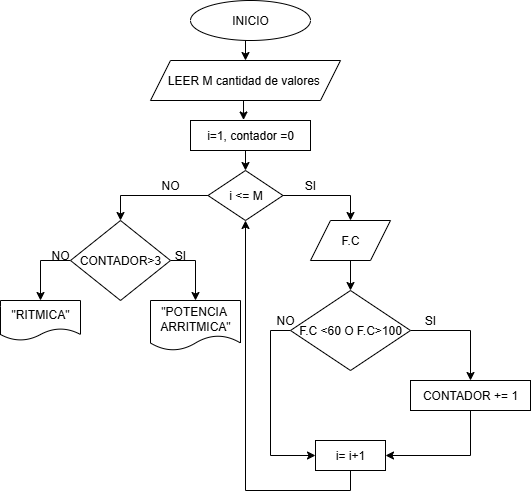

The diagram above was exported from draw.io. Its source (the exported page's mxGraphModel, read from the mxfile embedded in the PNG):
<mxGraphModel dx="1025" dy="464" grid="1" gridSize="10" guides="1" tooltips="1" connect="1" arrows="1" fold="1" page="1" pageScale="1" pageWidth="827" pageHeight="1169" math="0" shadow="0">
  <root>
    <mxCell id="0" />
    <mxCell id="1" parent="0" />
    <mxCell id="w_pddanJJmpjWiXLJvJ3-3" style="edgeStyle=orthogonalEdgeStyle;rounded=0;orthogonalLoop=1;jettySize=auto;html=1;exitX=0.5;exitY=1;exitDx=0;exitDy=0;entryX=0.5;entryY=0;entryDx=0;entryDy=0;" parent="1" source="w_pddanJJmpjWiXLJvJ3-1" target="w_pddanJJmpjWiXLJvJ3-2" edge="1">
      <mxGeometry relative="1" as="geometry" />
    </mxCell>
    <mxCell id="w_pddanJJmpjWiXLJvJ3-1" value="INICIO" style="ellipse;whiteSpace=wrap;html=1;" parent="1" vertex="1">
      <mxGeometry x="330" y="20" width="120" height="40" as="geometry" />
    </mxCell>
    <mxCell id="w_pddanJJmpjWiXLJvJ3-2" value="LEER M cantidad de valores&amp;nbsp;" style="shape=parallelogram;perimeter=parallelogramPerimeter;whiteSpace=wrap;html=1;fixedSize=1;" parent="1" vertex="1">
      <mxGeometry x="290" y="80" width="190" height="40" as="geometry" />
    </mxCell>
    <mxCell id="w_pddanJJmpjWiXLJvJ3-8" style="edgeStyle=orthogonalEdgeStyle;rounded=0;orthogonalLoop=1;jettySize=auto;html=1;exitX=0.5;exitY=1;exitDx=0;exitDy=0;entryX=0.5;entryY=0;entryDx=0;entryDy=0;" parent="1" source="w_pddanJJmpjWiXLJvJ3-5" target="w_pddanJJmpjWiXLJvJ3-7" edge="1">
      <mxGeometry relative="1" as="geometry" />
    </mxCell>
    <mxCell id="w_pddanJJmpjWiXLJvJ3-5" value="i=1, contador =0" style="rounded=0;whiteSpace=wrap;html=1;" parent="1" vertex="1">
      <mxGeometry x="330" y="140" width="120" height="30" as="geometry" />
    </mxCell>
    <mxCell id="w_pddanJJmpjWiXLJvJ3-6" style="edgeStyle=orthogonalEdgeStyle;rounded=0;orthogonalLoop=1;jettySize=auto;html=1;exitX=0.5;exitY=1;exitDx=0;exitDy=0;entryX=0.442;entryY=-0.017;entryDx=0;entryDy=0;entryPerimeter=0;" parent="1" source="w_pddanJJmpjWiXLJvJ3-2" target="w_pddanJJmpjWiXLJvJ3-5" edge="1">
      <mxGeometry relative="1" as="geometry" />
    </mxCell>
    <mxCell id="w_pddanJJmpjWiXLJvJ3-11" style="edgeStyle=orthogonalEdgeStyle;rounded=0;orthogonalLoop=1;jettySize=auto;html=1;exitX=1;exitY=0.5;exitDx=0;exitDy=0;entryX=0.5;entryY=0;entryDx=0;entryDy=0;" parent="1" source="w_pddanJJmpjWiXLJvJ3-7" target="w_pddanJJmpjWiXLJvJ3-9" edge="1">
      <mxGeometry relative="1" as="geometry" />
    </mxCell>
    <mxCell id="w_pddanJJmpjWiXLJvJ3-21" style="edgeStyle=orthogonalEdgeStyle;rounded=0;orthogonalLoop=1;jettySize=auto;html=1;exitX=0;exitY=0.5;exitDx=0;exitDy=0;entryX=0.5;entryY=0;entryDx=0;entryDy=0;" parent="1" source="w_pddanJJmpjWiXLJvJ3-7" target="w_pddanJJmpjWiXLJvJ3-10" edge="1">
      <mxGeometry relative="1" as="geometry" />
    </mxCell>
    <mxCell id="w_pddanJJmpjWiXLJvJ3-7" value="i &amp;lt;= M" style="rhombus;whiteSpace=wrap;html=1;" parent="1" vertex="1">
      <mxGeometry x="347.5" y="190" width="75" height="50" as="geometry" />
    </mxCell>
    <mxCell id="w_pddanJJmpjWiXLJvJ3-12" style="edgeStyle=orthogonalEdgeStyle;rounded=0;orthogonalLoop=1;jettySize=auto;html=1;exitX=0.5;exitY=1;exitDx=0;exitDy=0;" parent="1" source="w_pddanJJmpjWiXLJvJ3-9" target="w_pddanJJmpjWiXLJvJ3-13" edge="1">
      <mxGeometry relative="1" as="geometry">
        <mxPoint x="490" y="310" as="targetPoint" />
      </mxGeometry>
    </mxCell>
    <mxCell id="w_pddanJJmpjWiXLJvJ3-9" value="F.C" style="shape=parallelogram;perimeter=parallelogramPerimeter;whiteSpace=wrap;html=1;fixedSize=1;" parent="1" vertex="1">
      <mxGeometry x="450" y="240" width="80" height="40" as="geometry" />
    </mxCell>
    <mxCell id="w_pddanJJmpjWiXLJvJ3-25" style="edgeStyle=orthogonalEdgeStyle;rounded=0;orthogonalLoop=1;jettySize=auto;html=1;exitX=1;exitY=0.5;exitDx=0;exitDy=0;entryX=0.5;entryY=0;entryDx=0;entryDy=0;" parent="1" source="w_pddanJJmpjWiXLJvJ3-10" target="w_pddanJJmpjWiXLJvJ3-24" edge="1">
      <mxGeometry relative="1" as="geometry" />
    </mxCell>
    <mxCell id="w_pddanJJmpjWiXLJvJ3-26" style="edgeStyle=orthogonalEdgeStyle;rounded=0;orthogonalLoop=1;jettySize=auto;html=1;exitX=0;exitY=0.5;exitDx=0;exitDy=0;entryX=0.5;entryY=0;entryDx=0;entryDy=0;" parent="1" source="w_pddanJJmpjWiXLJvJ3-10" target="w_pddanJJmpjWiXLJvJ3-23" edge="1">
      <mxGeometry relative="1" as="geometry" />
    </mxCell>
    <mxCell id="w_pddanJJmpjWiXLJvJ3-10" value="CONTADOR&amp;gt;3" style="rhombus;whiteSpace=wrap;html=1;" parent="1" vertex="1">
      <mxGeometry x="210" y="240" width="100" height="80" as="geometry" />
    </mxCell>
    <mxCell id="w_pddanJJmpjWiXLJvJ3-15" style="edgeStyle=orthogonalEdgeStyle;rounded=0;orthogonalLoop=1;jettySize=auto;html=1;exitX=1;exitY=0.5;exitDx=0;exitDy=0;" parent="1" source="w_pddanJJmpjWiXLJvJ3-13" target="w_pddanJJmpjWiXLJvJ3-14" edge="1">
      <mxGeometry relative="1" as="geometry" />
    </mxCell>
    <mxCell id="w_pddanJJmpjWiXLJvJ3-18" style="edgeStyle=orthogonalEdgeStyle;rounded=0;orthogonalLoop=1;jettySize=auto;html=1;exitX=0;exitY=0.5;exitDx=0;exitDy=0;entryX=0;entryY=0.5;entryDx=0;entryDy=0;" parent="1" source="w_pddanJJmpjWiXLJvJ3-13" target="w_pddanJJmpjWiXLJvJ3-16" edge="1">
      <mxGeometry relative="1" as="geometry" />
    </mxCell>
    <mxCell id="w_pddanJJmpjWiXLJvJ3-13" value="F.C &amp;lt;60 O F.C&amp;gt;100" style="rhombus;whiteSpace=wrap;html=1;" parent="1" vertex="1">
      <mxGeometry x="430" y="310" width="120" height="80" as="geometry" />
    </mxCell>
    <mxCell id="w_pddanJJmpjWiXLJvJ3-19" style="edgeStyle=orthogonalEdgeStyle;rounded=0;orthogonalLoop=1;jettySize=auto;html=1;exitX=0.5;exitY=1;exitDx=0;exitDy=0;entryX=1;entryY=0.5;entryDx=0;entryDy=0;" parent="1" source="w_pddanJJmpjWiXLJvJ3-14" target="w_pddanJJmpjWiXLJvJ3-16" edge="1">
      <mxGeometry relative="1" as="geometry" />
    </mxCell>
    <mxCell id="w_pddanJJmpjWiXLJvJ3-14" value="CONTADOR += 1" style="rounded=0;whiteSpace=wrap;html=1;" parent="1" vertex="1">
      <mxGeometry x="550" y="400" width="120" height="30" as="geometry" />
    </mxCell>
    <mxCell id="w_pddanJJmpjWiXLJvJ3-22" style="edgeStyle=orthogonalEdgeStyle;rounded=0;orthogonalLoop=1;jettySize=auto;html=1;exitX=0.5;exitY=1;exitDx=0;exitDy=0;entryX=0.5;entryY=1;entryDx=0;entryDy=0;" parent="1" source="w_pddanJJmpjWiXLJvJ3-16" target="w_pddanJJmpjWiXLJvJ3-7" edge="1">
      <mxGeometry relative="1" as="geometry" />
    </mxCell>
    <mxCell id="w_pddanJJmpjWiXLJvJ3-16" value="i= i+1" style="rounded=0;whiteSpace=wrap;html=1;" parent="1" vertex="1">
      <mxGeometry x="455" y="460" width="70" height="30" as="geometry" />
    </mxCell>
    <mxCell id="w_pddanJJmpjWiXLJvJ3-23" value="&quot;RITMICA&quot;" style="shape=document;whiteSpace=wrap;html=1;boundedLbl=1;" parent="1" vertex="1">
      <mxGeometry x="140" y="320" width="80" height="40" as="geometry" />
    </mxCell>
    <mxCell id="w_pddanJJmpjWiXLJvJ3-24" value="&quot;POTENCIA&amp;nbsp;&lt;div&gt;ARRITMICA&quot;&lt;/div&gt;" style="shape=document;whiteSpace=wrap;html=1;boundedLbl=1;" parent="1" vertex="1">
      <mxGeometry x="290" y="320" width="90" height="50" as="geometry" />
    </mxCell>
    <mxCell id="w_pddanJJmpjWiXLJvJ3-27" value="SI" style="text;html=1;align=center;verticalAlign=middle;whiteSpace=wrap;rounded=0;" parent="1" vertex="1">
      <mxGeometry x="420" y="190" width="60" height="30" as="geometry" />
    </mxCell>
    <mxCell id="w_pddanJJmpjWiXLJvJ3-28" value="NO" style="text;html=1;align=center;verticalAlign=middle;whiteSpace=wrap;rounded=0;" parent="1" vertex="1">
      <mxGeometry x="280" y="190" width="60" height="30" as="geometry" />
    </mxCell>
    <mxCell id="w_pddanJJmpjWiXLJvJ3-31" value="SI" style="text;html=1;align=center;verticalAlign=middle;whiteSpace=wrap;rounded=0;" parent="1" vertex="1">
      <mxGeometry x="540" y="325" width="60" height="30" as="geometry" />
    </mxCell>
    <mxCell id="w_pddanJJmpjWiXLJvJ3-32" value="NO" style="text;html=1;align=center;verticalAlign=middle;whiteSpace=wrap;rounded=0;" parent="1" vertex="1">
      <mxGeometry x="395" y="325" width="60" height="30" as="geometry" />
    </mxCell>
    <mxCell id="w_pddanJJmpjWiXLJvJ3-33" value="SI" style="text;html=1;align=center;verticalAlign=middle;whiteSpace=wrap;rounded=0;" parent="1" vertex="1">
      <mxGeometry x="290" y="260" width="60" height="30" as="geometry" />
    </mxCell>
    <mxCell id="w_pddanJJmpjWiXLJvJ3-34" value="NO" style="text;html=1;align=center;verticalAlign=middle;whiteSpace=wrap;rounded=0;" parent="1" vertex="1">
      <mxGeometry x="170" y="260" width="60" height="30" as="geometry" />
    </mxCell>
  </root>
</mxGraphModel>